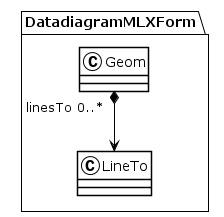

The diagram above was rendered by PlantUML. Its source (embedded in the PNG):
@startuml
!theme plain
package DatadiagramMLXForm {
class Geom {
}
Geom "linesTo 0..*" *--> LineTo
class LineTo {
}
}
@enduml